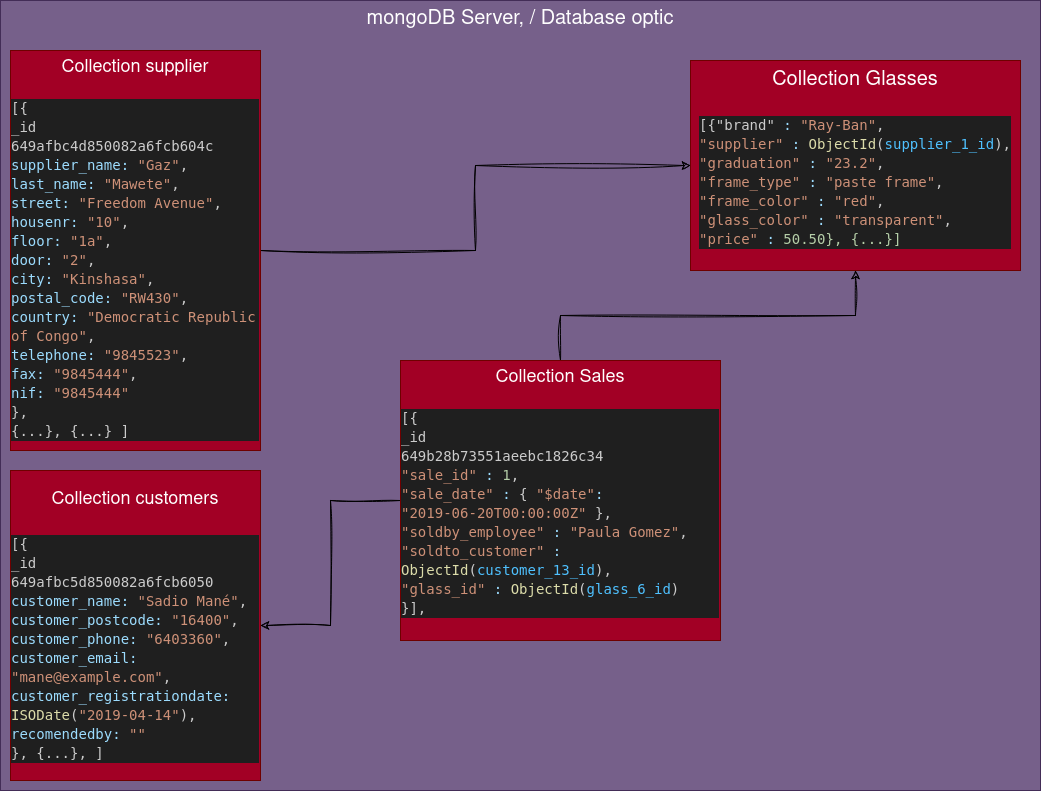

The diagram above was exported from draw.io. Its source (the exported page's mxGraphModel, read from the mxfile embedded in the PNG):
<mxGraphModel dx="1360" dy="763" grid="1" gridSize="10" guides="1" tooltips="1" connect="1" arrows="1" fold="1" page="1" pageScale="1" pageWidth="850" pageHeight="1100" math="0" shadow="0">
  <root>
    <mxCell id="0" />
    <mxCell id="1" parent="0" />
    <mxCell id="3wv4X93bFOMrvDnlai4l-3" value="mongoDB Server, / Database optic" style="rounded=0;whiteSpace=wrap;html=1;verticalAlign=top;fontSize=20;fillColor=#76608a;fontColor=#ffffff;strokeColor=#432D57;" parent="1" vertex="1">
      <mxGeometry x="40" y="90" width="1040" height="790" as="geometry" />
    </mxCell>
    <mxCell id="4AcByVITJHjVL7dofGYZ-2" style="edgeStyle=orthogonalEdgeStyle;rounded=0;sketch=1;hachureGap=4;jiggle=2;curveFitting=1;orthogonalLoop=1;jettySize=auto;html=1;fontFamily=Architects Daughter;fontSource=https%3A%2F%2Ffonts.googleapis.com%2Fcss%3Ffamily%3DArchitects%2BDaughter;fontSize=16;" edge="1" parent="1" source="3wv4X93bFOMrvDnlai4l-5" target="JsM2NxIEvlIAcW1c5-HZ-2">
      <mxGeometry relative="1" as="geometry" />
    </mxCell>
    <mxCell id="3wv4X93bFOMrvDnlai4l-5" value="&lt;div&gt;&lt;font style=&quot;font-size: 18px;&quot;&gt;Collection supplier&lt;/font&gt;&lt;/div&gt;&lt;div&gt;&lt;br&gt;&lt;/div&gt;&lt;div align=&quot;left&quot;&gt;&lt;div style=&quot;color: rgb(204, 204, 204); background-color: rgb(31, 31, 31); font-family: &amp;quot;Droid Sans Mono&amp;quot;, &amp;quot;monospace&amp;quot;, monospace; font-weight: normal; font-size: 14px; line-height: 19px;&quot;&gt;&lt;div&gt; [{&lt;/div&gt;&lt;div&gt;&lt;div class=&quot;leafygreen-ui-egy90n&quot;&gt;&lt;/div&gt;&lt;div data-testid=&quot;hadron-document-element-key&quot; class=&quot;leafygreen-ui-14hsja9&quot;&gt;_id&lt;/div&gt;&lt;div data-testid=&quot;hadron-document-clickable-value&quot;&gt;&lt;div class=&quot;element-value element-value-is-objectid leafygreen-ui-1acu1m1&quot; title=&quot;649afbc4d850082a6fcb604c&quot;&gt;&lt;/div&gt;&lt;/div&gt;649afbc4d850082a6fcb604c&lt;/div&gt;&lt;div&gt;&lt;span style=&quot;color: #cccccc;&quot;&gt;      &lt;/span&gt;&lt;span style=&quot;color: #9cdcfe;&quot;&gt;supplier_name&lt;/span&gt;&lt;span style=&quot;color: #9cdcfe;&quot;&gt;:&lt;/span&gt;&lt;span style=&quot;color: #cccccc;&quot;&gt; &lt;/span&gt;&lt;span style=&quot;color: #ce9178;&quot;&gt;&quot;Gaz&quot;&lt;/span&gt;&lt;span style=&quot;color: #cccccc;&quot;&gt;,&lt;/span&gt;&lt;/div&gt;&lt;div&gt;&lt;span style=&quot;color: #cccccc;&quot;&gt;      &lt;/span&gt;&lt;span style=&quot;color: #9cdcfe;&quot;&gt;last_name&lt;/span&gt;&lt;span style=&quot;color: #9cdcfe;&quot;&gt;:&lt;/span&gt;&lt;span style=&quot;color: #cccccc;&quot;&gt; &lt;/span&gt;&lt;span style=&quot;color: #ce9178;&quot;&gt;&quot;Mawete&quot;&lt;/span&gt;&lt;span style=&quot;color: #cccccc;&quot;&gt;,&lt;/span&gt;&lt;/div&gt;&lt;div&gt;&lt;span style=&quot;color: #cccccc;&quot;&gt;      &lt;/span&gt;&lt;span style=&quot;color: #9cdcfe;&quot;&gt;street&lt;/span&gt;&lt;span style=&quot;color: #9cdcfe;&quot;&gt;:&lt;/span&gt;&lt;span style=&quot;color: #cccccc;&quot;&gt; &lt;/span&gt;&lt;span style=&quot;color: #ce9178;&quot;&gt;&quot;Freedom Avenue&quot;&lt;/span&gt;&lt;span style=&quot;color: #cccccc;&quot;&gt;,&lt;/span&gt;&lt;/div&gt;&lt;div&gt;&lt;span style=&quot;color: #cccccc;&quot;&gt;      &lt;/span&gt;&lt;span style=&quot;color: #9cdcfe;&quot;&gt;housenr&lt;/span&gt;&lt;span style=&quot;color: #9cdcfe;&quot;&gt;:&lt;/span&gt;&lt;span style=&quot;color: #cccccc;&quot;&gt; &lt;/span&gt;&lt;span style=&quot;color: #ce9178;&quot;&gt;&quot;10&quot;&lt;/span&gt;&lt;span style=&quot;color: #cccccc;&quot;&gt;,&lt;/span&gt;&lt;/div&gt;&lt;div&gt;&lt;span style=&quot;color: #cccccc;&quot;&gt;      &lt;/span&gt;&lt;span style=&quot;color: #9cdcfe;&quot;&gt;floor&lt;/span&gt;&lt;span style=&quot;color: #9cdcfe;&quot;&gt;:&lt;/span&gt;&lt;span style=&quot;color: #cccccc;&quot;&gt; &lt;/span&gt;&lt;span style=&quot;color: #ce9178;&quot;&gt;&quot;1a&quot;&lt;/span&gt;&lt;span style=&quot;color: #cccccc;&quot;&gt;,&lt;/span&gt;&lt;/div&gt;&lt;div&gt;&lt;span style=&quot;color: #cccccc;&quot;&gt;      &lt;/span&gt;&lt;span style=&quot;color: #9cdcfe;&quot;&gt;door&lt;/span&gt;&lt;span style=&quot;color: #9cdcfe;&quot;&gt;:&lt;/span&gt;&lt;span style=&quot;color: #cccccc;&quot;&gt; &lt;/span&gt;&lt;span style=&quot;color: #ce9178;&quot;&gt;&quot;2&quot;&lt;/span&gt;&lt;span style=&quot;color: #cccccc;&quot;&gt;,&lt;/span&gt;&lt;/div&gt;&lt;div&gt;&lt;span style=&quot;color: #cccccc;&quot;&gt;      &lt;/span&gt;&lt;span style=&quot;color: #9cdcfe;&quot;&gt;city&lt;/span&gt;&lt;span style=&quot;color: #9cdcfe;&quot;&gt;:&lt;/span&gt;&lt;span style=&quot;color: #cccccc;&quot;&gt; &lt;/span&gt;&lt;span style=&quot;color: #ce9178;&quot;&gt;&quot;Kinshasa&quot;&lt;/span&gt;&lt;span style=&quot;color: #cccccc;&quot;&gt;,&lt;/span&gt;&lt;/div&gt;&lt;div&gt;&lt;span style=&quot;color: #cccccc;&quot;&gt;      &lt;/span&gt;&lt;span style=&quot;color: #9cdcfe;&quot;&gt;postal_code&lt;/span&gt;&lt;span style=&quot;color: #9cdcfe;&quot;&gt;:&lt;/span&gt;&lt;span style=&quot;color: #cccccc;&quot;&gt; &lt;/span&gt;&lt;span style=&quot;color: #ce9178;&quot;&gt;&quot;RW430&quot;&lt;/span&gt;&lt;span style=&quot;color: #cccccc;&quot;&gt;,&lt;/span&gt;&lt;/div&gt;&lt;div&gt;&lt;span style=&quot;color: #cccccc;&quot;&gt;      &lt;/span&gt;&lt;span style=&quot;color: #9cdcfe;&quot;&gt;country&lt;/span&gt;&lt;span style=&quot;color: #9cdcfe;&quot;&gt;:&lt;/span&gt;&lt;span style=&quot;color: #cccccc;&quot;&gt; &lt;/span&gt;&lt;span style=&quot;color: #ce9178;&quot;&gt;&quot;Democratic Republic of Congo&quot;&lt;/span&gt;&lt;span style=&quot;color: #cccccc;&quot;&gt;,&lt;/span&gt;&lt;/div&gt;&lt;div&gt;&lt;span style=&quot;color: #cccccc;&quot;&gt;      &lt;/span&gt;&lt;span style=&quot;color: #9cdcfe;&quot;&gt;telephone&lt;/span&gt;&lt;span style=&quot;color: #9cdcfe;&quot;&gt;:&lt;/span&gt;&lt;span style=&quot;color: #cccccc;&quot;&gt; &lt;/span&gt;&lt;span style=&quot;color: #ce9178;&quot;&gt;&quot;9845523&quot;&lt;/span&gt;&lt;span style=&quot;color: #cccccc;&quot;&gt;,&lt;/span&gt;&lt;/div&gt;&lt;div&gt;&lt;span style=&quot;color: #cccccc;&quot;&gt;      &lt;/span&gt;&lt;span style=&quot;color: #9cdcfe;&quot;&gt;fax&lt;/span&gt;&lt;span style=&quot;color: #9cdcfe;&quot;&gt;:&lt;/span&gt;&lt;span style=&quot;color: #cccccc;&quot;&gt; &lt;/span&gt;&lt;span style=&quot;color: #ce9178;&quot;&gt;&quot;9845444&quot;&lt;/span&gt;&lt;span style=&quot;color: #cccccc;&quot;&gt;,&lt;/span&gt;&lt;/div&gt;&lt;div&gt;&lt;span style=&quot;color: #cccccc;&quot;&gt;      &lt;/span&gt;&lt;span style=&quot;color: #9cdcfe;&quot;&gt;nif&lt;/span&gt;&lt;span style=&quot;color: #9cdcfe;&quot;&gt;:&lt;/span&gt;&lt;span style=&quot;color: #cccccc;&quot;&gt; &lt;/span&gt;&lt;span style=&quot;color: #ce9178;&quot;&gt;&quot;9845444&quot;&lt;/span&gt;&lt;/div&gt;&lt;div&gt;&lt;span style=&quot;color: #cccccc;&quot;&gt;    },&lt;/span&gt;&lt;/div&gt;&lt;div&gt;&lt;span style=&quot;color: #cccccc;&quot;&gt;{...}, {...} ]&lt;br&gt;&lt;/span&gt;&lt;/div&gt;&lt;/div&gt;&lt;/div&gt;" style="rounded=0;whiteSpace=wrap;html=1;fillColor=#a20025;fontColor=#ffffff;strokeColor=#6F0000;verticalAlign=top;fontSize=17;" parent="1" vertex="1">
      <mxGeometry x="50" y="140" width="250" height="400" as="geometry" />
    </mxCell>
    <mxCell id="3wv4X93bFOMrvDnlai4l-13" value="&lt;div style=&quot;font-size: 18px;&quot;&gt;&lt;font style=&quot;font-size: 18px;&quot; face=&quot;Helvetica&quot;&gt;Collection customers&lt;br&gt;&lt;/font&gt;&lt;/div&gt;&lt;div&gt;&lt;font face=&quot;Helvetica&quot;&gt;&lt;br&gt;&lt;/font&gt;&lt;/div&gt;&lt;div align=&quot;left&quot;&gt;&lt;div style=&quot;color: rgb(204, 204, 204); background-color: rgb(31, 31, 31); font-family: &amp;quot;Droid Sans Mono&amp;quot;, &amp;quot;monospace&amp;quot;, monospace; font-weight: normal; font-size: 14px; line-height: 19px;&quot;&gt;&lt;div&gt;[&lt;span style=&quot;color: #cccccc;&quot;&gt;{&lt;/span&gt;&lt;/div&gt;&lt;div&gt;&lt;div class=&quot;leafygreen-ui-egy90n&quot;&gt;&lt;/div&gt;&lt;div data-testid=&quot;hadron-document-element-key&quot; class=&quot;leafygreen-ui-14hsja9&quot;&gt;_id&lt;/div&gt;&lt;div data-testid=&quot;hadron-document-clickable-value&quot;&gt;&lt;div class=&quot;element-value element-value-is-objectid leafygreen-ui-1acu1m1&quot; title=&quot;649afbc5d850082a6fcb6050&quot;&gt;&lt;/div&gt;&lt;/div&gt;649afbc5d850082a6fcb6050&lt;/div&gt;&lt;div&gt;&lt;span style=&quot;color: #cccccc;&quot;&gt;        &lt;/span&gt;&lt;span style=&quot;color: #9cdcfe;&quot;&gt;customer_name&lt;/span&gt;&lt;span style=&quot;color: #9cdcfe;&quot;&gt;:&lt;/span&gt;&lt;span style=&quot;color: #cccccc;&quot;&gt; &lt;/span&gt;&lt;span style=&quot;color: #ce9178;&quot;&gt;&quot;Sadio Mané&quot;&lt;/span&gt;&lt;span style=&quot;color: #cccccc;&quot;&gt;,&lt;/span&gt;&lt;/div&gt;&lt;div&gt;&lt;span style=&quot;color: #cccccc;&quot;&gt;        &lt;/span&gt;&lt;span style=&quot;color: #9cdcfe;&quot;&gt;customer_postcode&lt;/span&gt;&lt;span style=&quot;color: #9cdcfe;&quot;&gt;:&lt;/span&gt;&lt;span style=&quot;color: #cccccc;&quot;&gt; &lt;/span&gt;&lt;span style=&quot;color: #ce9178;&quot;&gt;&quot;16400&quot;&lt;/span&gt;&lt;span style=&quot;color: #cccccc;&quot;&gt;,&lt;/span&gt;&lt;/div&gt;&lt;div&gt;&lt;span style=&quot;color: #cccccc;&quot;&gt;        &lt;/span&gt;&lt;span style=&quot;color: #9cdcfe;&quot;&gt;customer_phone&lt;/span&gt;&lt;span style=&quot;color: #9cdcfe;&quot;&gt;:&lt;/span&gt;&lt;span style=&quot;color: #cccccc;&quot;&gt; &lt;/span&gt;&lt;span style=&quot;color: #ce9178;&quot;&gt;&quot;6403360&quot;&lt;/span&gt;&lt;span style=&quot;color: #cccccc;&quot;&gt;,&lt;/span&gt;&lt;/div&gt;&lt;div&gt;&lt;span style=&quot;color: #cccccc;&quot;&gt;        &lt;/span&gt;&lt;span style=&quot;color: #9cdcfe;&quot;&gt;customer_email&lt;/span&gt;&lt;span style=&quot;color: #9cdcfe;&quot;&gt;:&lt;/span&gt;&lt;span style=&quot;color: #cccccc;&quot;&gt; &lt;/span&gt;&lt;span style=&quot;color: #ce9178;&quot;&gt;&quot;mane@example.com&quot;&lt;/span&gt;&lt;span style=&quot;color: #cccccc;&quot;&gt;,&lt;/span&gt;&lt;/div&gt;&lt;div&gt;&lt;span style=&quot;color: #cccccc;&quot;&gt;        &lt;/span&gt;&lt;span style=&quot;color: #9cdcfe;&quot;&gt;customer_registrationdate&lt;/span&gt;&lt;span style=&quot;color: #9cdcfe;&quot;&gt;:&lt;/span&gt;&lt;span style=&quot;color: #cccccc;&quot;&gt; &lt;/span&gt;&lt;span style=&quot;color: #dcdcaa;&quot;&gt;ISODate&lt;/span&gt;&lt;span style=&quot;color: #cccccc;&quot;&gt;(&lt;/span&gt;&lt;span style=&quot;color: #ce9178;&quot;&gt;&quot;2019-04-14&quot;&lt;/span&gt;&lt;span style=&quot;color: #cccccc;&quot;&gt;),&lt;/span&gt;&lt;/div&gt;&lt;div&gt;&lt;span style=&quot;color: #cccccc;&quot;&gt;        &lt;/span&gt;&lt;span style=&quot;color: #9cdcfe;&quot;&gt;recomendedby&lt;/span&gt;&lt;span style=&quot;color: #9cdcfe;&quot;&gt;:&lt;/span&gt;&lt;span style=&quot;color: #cccccc;&quot;&gt; &lt;/span&gt;&lt;span style=&quot;color: #ce9178;&quot;&gt;&quot;&quot;&lt;/span&gt;&lt;/div&gt;&lt;div&gt;&lt;span style=&quot;color: #cccccc;&quot;&gt;      }, {...}, ]&lt;br&gt;&lt;/span&gt;&lt;/div&gt;&lt;/div&gt;&lt;/div&gt;" style="rounded=0;whiteSpace=wrap;html=1;hachureGap=4;fontFamily=Architects Daughter;fontSource=https%3A%2F%2Ffonts.googleapis.com%2Fcss%3Ffamily%3DArchitects%2BDaughter;fontSize=20;fillColor=#a20025;fontColor=#ffffff;strokeColor=#6F0000;glass=0;" parent="1" vertex="1">
      <mxGeometry x="50" y="560" width="250" height="310" as="geometry" />
    </mxCell>
    <mxCell id="4AcByVITJHjVL7dofGYZ-4" style="edgeStyle=orthogonalEdgeStyle;rounded=0;sketch=1;hachureGap=4;jiggle=2;curveFitting=1;orthogonalLoop=1;jettySize=auto;html=1;fontFamily=Architects Daughter;fontSource=https%3A%2F%2Ffonts.googleapis.com%2Fcss%3Ffamily%3DArchitects%2BDaughter;fontSize=16;" edge="1" parent="1" source="uw_QhTrMwyHVG0uYEanD-1" target="3wv4X93bFOMrvDnlai4l-13">
      <mxGeometry relative="1" as="geometry" />
    </mxCell>
    <mxCell id="4AcByVITJHjVL7dofGYZ-5" style="edgeStyle=orthogonalEdgeStyle;rounded=0;sketch=1;hachureGap=4;jiggle=2;curveFitting=1;orthogonalLoop=1;jettySize=auto;html=1;fontFamily=Architects Daughter;fontSource=https%3A%2F%2Ffonts.googleapis.com%2Fcss%3Ffamily%3DArchitects%2BDaughter;fontSize=16;" edge="1" parent="1" source="uw_QhTrMwyHVG0uYEanD-1" target="JsM2NxIEvlIAcW1c5-HZ-2">
      <mxGeometry relative="1" as="geometry" />
    </mxCell>
    <mxCell id="uw_QhTrMwyHVG0uYEanD-1" value="&lt;div&gt;&lt;font style=&quot;font-size: 17px;&quot;&gt;&lt;font style=&quot;font-size: 18px;&quot;&gt;Collection Sales&lt;/font&gt;&lt;/font&gt;&lt;/div&gt;&lt;div&gt;&lt;font style=&quot;font-size: 17px;&quot;&gt;&lt;br&gt;&lt;/font&gt;&lt;/div&gt;&lt;div align=&quot;left&quot;&gt;&lt;div style=&quot;color: rgb(204, 204, 204); background-color: rgb(31, 31, 31); font-family: &amp;quot;Droid Sans Mono&amp;quot;, &amp;quot;monospace&amp;quot;, monospace; font-weight: normal; font-size: 14px; line-height: 19px;&quot;&gt;&lt;div&gt;[&lt;span style=&quot;color: #cccccc;&quot;&gt;{&lt;/span&gt;&lt;/div&gt;&lt;div&gt;&lt;div class=&quot;leafygreen-ui-egy90n&quot;&gt;&lt;/div&gt;&lt;div data-testid=&quot;hadron-document-element-key&quot; class=&quot;leafygreen-ui-14hsja9&quot;&gt;_id&lt;/div&gt;&lt;div data-testid=&quot;hadron-document-clickable-value&quot;&gt;&lt;div class=&quot;element-value element-value-is-objectid leafygreen-ui-1acu1m1&quot; title=&quot;649b28b73551aeebc1826c34&quot;&gt;&lt;/div&gt;&lt;/div&gt;649b28b73551aeebc1826c34&lt;/div&gt;&lt;div&gt;&lt;span style=&quot;color: #cccccc;&quot;&gt;            &lt;/span&gt;&lt;span style=&quot;color: #ce9178;&quot;&gt;&quot;sale_id&quot;&lt;/span&gt;&lt;span style=&quot;color: #9cdcfe;&quot;&gt; :&lt;/span&gt;&lt;span style=&quot;color: #cccccc;&quot;&gt; &lt;/span&gt;&lt;span style=&quot;color: #b5cea8;&quot;&gt;1&lt;/span&gt;&lt;span style=&quot;color: #cccccc;&quot;&gt;,&lt;/span&gt;&lt;/div&gt;&lt;div&gt;&lt;span style=&quot;color: #cccccc;&quot;&gt;            &lt;/span&gt;&lt;span style=&quot;color: #ce9178;&quot;&gt;&quot;sale_date&quot;&lt;/span&gt;&lt;span style=&quot;color: #9cdcfe;&quot;&gt; :&lt;/span&gt;&lt;span style=&quot;color: #cccccc;&quot;&gt; { &lt;/span&gt;&lt;span style=&quot;color: #ce9178;&quot;&gt;&quot;$date&quot;&lt;/span&gt;&lt;span style=&quot;color: #9cdcfe;&quot;&gt;:&lt;/span&gt;&lt;span style=&quot;color: #cccccc;&quot;&gt; &lt;/span&gt;&lt;span style=&quot;color: #ce9178;&quot;&gt;&quot;2019-06-20T00:00:00Z&quot;&lt;/span&gt;&lt;span style=&quot;color: #cccccc;&quot;&gt; },&lt;/span&gt;&lt;/div&gt;&lt;div&gt;&lt;span style=&quot;color: #cccccc;&quot;&gt;            &lt;/span&gt;&lt;span style=&quot;color: #ce9178;&quot;&gt;&quot;soldby_employee&quot;&lt;/span&gt;&lt;span style=&quot;color: #9cdcfe;&quot;&gt; :&lt;/span&gt;&lt;span style=&quot;color: #cccccc;&quot;&gt; &lt;/span&gt;&lt;span style=&quot;color: #ce9178;&quot;&gt;&quot;Paula Gomez&quot;&lt;/span&gt;&lt;span style=&quot;color: #cccccc;&quot;&gt;,&lt;/span&gt;&lt;/div&gt;&lt;div&gt;&lt;span style=&quot;color: #cccccc;&quot;&gt;            &lt;/span&gt;&lt;span style=&quot;color: #ce9178;&quot;&gt;&quot;soldto_customer&quot;&lt;/span&gt;&lt;span style=&quot;color: #9cdcfe;&quot;&gt; :&lt;/span&gt;&lt;span style=&quot;color: #cccccc;&quot;&gt; &lt;/span&gt;&lt;span style=&quot;color: #dcdcaa;&quot;&gt;ObjectId&lt;/span&gt;&lt;span style=&quot;color: #cccccc;&quot;&gt;(&lt;/span&gt;&lt;span style=&quot;color: #4fc1ff;&quot;&gt;customer_13_id&lt;/span&gt;&lt;span style=&quot;color: #cccccc;&quot;&gt;),&lt;/span&gt;&lt;/div&gt;&lt;div&gt;&lt;span style=&quot;color: #cccccc;&quot;&gt;            &lt;/span&gt;&lt;span style=&quot;color: #ce9178;&quot;&gt;&quot;glass_id&quot;&lt;/span&gt;&lt;span style=&quot;color: #9cdcfe;&quot;&gt; :&lt;/span&gt;&lt;span style=&quot;color: #cccccc;&quot;&gt; &lt;/span&gt;&lt;span style=&quot;color: #dcdcaa;&quot;&gt;ObjectId&lt;/span&gt;&lt;span style=&quot;color: #cccccc;&quot;&gt;(&lt;/span&gt;&lt;span style=&quot;color: #4fc1ff;&quot;&gt;glass_6_id&lt;/span&gt;&lt;span style=&quot;color: #cccccc;&quot;&gt;)&lt;/span&gt;&lt;/div&gt;&lt;div&gt;&lt;span style=&quot;color: #cccccc;&quot;&gt;        }],&lt;/span&gt;&lt;/div&gt;&lt;/div&gt;&lt;/div&gt;" style="rounded=0;whiteSpace=wrap;html=1;fillColor=#a20025;fontColor=#ffffff;strokeColor=#6F0000;verticalAlign=top;" parent="1" vertex="1">
      <mxGeometry x="440" y="450" width="320" height="280" as="geometry" />
    </mxCell>
    <mxCell id="JsM2NxIEvlIAcW1c5-HZ-2" value="&lt;div&gt;&lt;font face=&quot;Helvetica&quot;&gt;Collection Glasses&lt;br&gt;&lt;/font&gt;&lt;/div&gt;&lt;div&gt;&lt;br&gt;&lt;div style=&quot;color: rgb(204, 204, 204); background-color: rgb(31, 31, 31); font-family: &amp;quot;Droid Sans Mono&amp;quot;, &amp;quot;monospace&amp;quot;, monospace; font-weight: normal; font-size: 14px; line-height: 19px;&quot; align=&quot;left&quot;&gt;&lt;div&gt;[{&quot;brand&quot;&lt;span style=&quot;color: #9cdcfe;&quot;&gt; :&lt;/span&gt;&lt;span style=&quot;color: #cccccc;&quot;&gt; &lt;/span&gt;&lt;span style=&quot;color: #ce9178;&quot;&gt;&quot;Ray-Ban&quot;&lt;/span&gt;&lt;span style=&quot;color: #cccccc;&quot;&gt;,&lt;/span&gt;&lt;/div&gt;&lt;div&gt;&lt;span style=&quot;color: #cccccc;&quot;&gt;      &lt;/span&gt;&lt;span style=&quot;color: #ce9178;&quot;&gt;&quot;supplier&quot;&lt;/span&gt;&lt;span style=&quot;color: #9cdcfe;&quot;&gt; :&lt;/span&gt;&lt;span style=&quot;color: #cccccc;&quot;&gt; &lt;/span&gt;&lt;span style=&quot;color: #dcdcaa;&quot;&gt;ObjectId&lt;/span&gt;&lt;span style=&quot;color: #cccccc;&quot;&gt;(&lt;/span&gt;&lt;span style=&quot;color: #4fc1ff;&quot;&gt;supplier_1_id&lt;/span&gt;&lt;span style=&quot;color: #cccccc;&quot;&gt;),&lt;/span&gt;&lt;/div&gt;&lt;div&gt;&lt;span style=&quot;color: #cccccc;&quot;&gt;      &lt;/span&gt;&lt;span style=&quot;color: #ce9178;&quot;&gt;&quot;graduation&quot;&lt;/span&gt;&lt;span style=&quot;color: #9cdcfe;&quot;&gt; :&lt;/span&gt;&lt;span style=&quot;color: #cccccc;&quot;&gt; &lt;/span&gt;&lt;span style=&quot;color: #ce9178;&quot;&gt;&quot;23.2&quot;&lt;/span&gt;&lt;span style=&quot;color: #cccccc;&quot;&gt;,&lt;/span&gt;&lt;/div&gt;&lt;div&gt;&lt;span style=&quot;color: #cccccc;&quot;&gt;      &lt;/span&gt;&lt;span style=&quot;color: #ce9178;&quot;&gt;&quot;frame_type&quot;&lt;/span&gt;&lt;span style=&quot;color: #9cdcfe;&quot;&gt; :&lt;/span&gt;&lt;span style=&quot;color: #cccccc;&quot;&gt; &lt;/span&gt;&lt;span style=&quot;color: #ce9178;&quot;&gt;&quot;paste frame&quot;&lt;/span&gt;&lt;span style=&quot;color: #cccccc;&quot;&gt;,&lt;/span&gt;&lt;/div&gt;&lt;div&gt;&lt;span style=&quot;color: #cccccc;&quot;&gt;      &lt;/span&gt;&lt;span style=&quot;color: #ce9178;&quot;&gt;&quot;frame_color&quot;&lt;/span&gt;&lt;span style=&quot;color: #9cdcfe;&quot;&gt; :&lt;/span&gt;&lt;span style=&quot;color: #cccccc;&quot;&gt; &lt;/span&gt;&lt;span style=&quot;color: #ce9178;&quot;&gt;&quot;red&quot;&lt;/span&gt;&lt;span style=&quot;color: #cccccc;&quot;&gt;,&lt;/span&gt;&lt;/div&gt;&lt;div&gt;&lt;span style=&quot;color: #cccccc;&quot;&gt;      &lt;/span&gt;&lt;span style=&quot;color: #ce9178;&quot;&gt;&quot;glass_color&quot;&lt;/span&gt;&lt;span style=&quot;color: #9cdcfe;&quot;&gt; :&lt;/span&gt;&lt;span style=&quot;color: #cccccc;&quot;&gt; &lt;/span&gt;&lt;span style=&quot;color: #ce9178;&quot;&gt;&quot;transparent&quot;&lt;/span&gt;&lt;span style=&quot;color: #cccccc;&quot;&gt;,&lt;/span&gt;&lt;/div&gt;&lt;div&gt;&lt;span style=&quot;color: #cccccc;&quot;&gt;      &lt;/span&gt;&lt;span style=&quot;color: #ce9178;&quot;&gt;&quot;price&quot;&lt;/span&gt;&lt;span style=&quot;color: #9cdcfe;&quot;&gt; :&lt;/span&gt;&lt;span style=&quot;color: #cccccc;&quot;&gt; &lt;/span&gt;&lt;span style=&quot;color: #b5cea8;&quot;&gt;50.50}, {...}]&lt;br&gt;&lt;/span&gt;&lt;/div&gt;&lt;/div&gt;&lt;/div&gt;" style="rounded=0;whiteSpace=wrap;html=1;hachureGap=4;fontFamily=Architects Daughter;fontSource=https%3A%2F%2Ffonts.googleapis.com%2Fcss%3Ffamily%3DArchitects%2BDaughter;fontSize=20;fillColor=#a20025;fontColor=#ffffff;strokeColor=#6F0000;verticalAlign=top;" parent="1" vertex="1">
      <mxGeometry x="730" y="150" width="330" height="210" as="geometry" />
    </mxCell>
  </root>
</mxGraphModel>